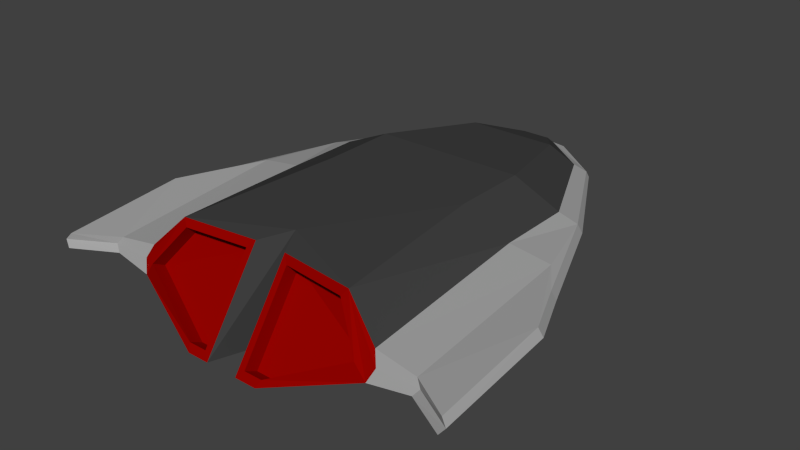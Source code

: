 # Source: BlenderSmallEnemy.blend  (saved by Blender 2.73.0; exported with 4.5.12 LTS)
import bpy
from mathutils import Matrix  # noqa: F401  (used for matrix-valued properties, if any)

bpy.ops.wm.read_factory_settings(use_empty=True)
scene = bpy.context.scene
scene.name = 'Scene'

# ---- collections
col_collection_1 = bpy.data.collections.new('Collection 1'); scene.collection.children.link(col_collection_1)

# ---- materials (node trees are filled in below, after node groups)
mat_enemygreen = bpy.data.materials.new('EnemyGreen')
mat_enemygreen.alpha_threshold = 0.0
mat_enemygreen.use_transparent_shadow = False
mat_enemygreen.diffuse_color = (0.03034, 0.8, 0.0636, 1.0)
mat_enemygreen.roughness = 0.5
mat_enemygreen.line_color = (0.0, 0.0, 0.0, 1.0)
mat_enemyred = bpy.data.materials.new('EnemyRed')
mat_enemyred.alpha_threshold = 0.0
mat_enemyred.use_transparent_shadow = False
mat_enemyred.diffuse_color = (0.3032, 0.0008939, 0.0, 1.0)
mat_enemyred.roughness = 0.5
mat_enemygray = bpy.data.materials.new('EnemyGray')
mat_enemygray.alpha_threshold = 0.0
mat_enemygray.use_transparent_shadow = False
mat_enemygray.diffuse_color = (0.3672, 0.3672, 0.3672, 1.0)
mat_enemygray.roughness = 0.5
mat_enemydarkgrey = bpy.data.materials.new('EnemyDarkGrey')
mat_enemydarkgrey.alpha_threshold = 0.0
mat_enemydarkgrey.use_transparent_shadow = False
mat_enemydarkgrey.diffuse_color = (0.05222, 0.05222, 0.05222, 1.0)
mat_enemydarkgrey.roughness = 0.5

# ---- material node trees

# ---- world
world_world = bpy.data.worlds.new('World'); scene.world = world_world
world_world.color = (0.05088, 0.05088, 0.05088)
world_world.use_sun_shadow = False
world_world.sun_shadow_jitter_overblur = 0.0
world_world.cycles.sampling_method = 'MANUAL'
world_world.cycles.sample_map_resolution = 256

# ---- meshes
me_cube = bpy.data.meshes.new('Cube')
me_cube.from_pydata([(-0.6203, 0.01548, 0.4481), (-0.7494, -1.276, 0.4194), (-0.6203, 0.01548, -0.3739), (-0.3251, -1.682, -0.3432), (-0.1498, -1.204, 0.4194), (-0.1498, -1.682, -0.3432), (-1.324, 0.02096, 0.2049), (-0.6203, 0.6164, 0.4481), (-0.6203, 0.6164, -0.3112), (-0.1329, 1.81, 0.05594), (-0.9987, 0.01548, 0.2591), (-1.015, -1.349, 0.1193), (-0.9987, 0.01548, 0.02403), (-1.015, -1.439, -0.09775), (-0.3796, 1.452, 0.3323), (-1.057, -1.394, 0.01079), (-0.9987, 0.6164, 0.2591), (-0.9987, 0.6164, 0.02403), (-0.1329, 1.81, 0.1953), (-1.34, -1.364, 0.06719), (-1.324, 0.02095, 0.07823), (-1.34, -1.413, -0.04981), (-1.382, -1.389, 0.008694), (-1.151, 0.6219, 0.2049), (-1.151, 0.6219, 0.07823), (-1.193, 0.6219, 0.1416), (-0.3796, 1.452, -0.1279), (-0.6061, 1.452, 0.2175), (-0.6061, 1.452, 0.06563), (-0.7136, 1.458, 0.1825), (-0.7136, 1.458, 0.1007), (-0.7389, 1.458, 0.1416), (-0.1844, 1.81, 0.1416), (-0.1903, 1.81, 0.1684), (-0.1903, 1.81, 0.1148), (-0.1967, 1.81, 0.1416), (-0.2853, 1.815, 0.156), (-0.2853, 1.815, 0.1272), (-0.2917, 1.815, 0.1416), (-1.653, -0.6232, 0.1743), (-1.669, -1.562, 0.06719), (-1.653, -0.6232, 0.04763), (-1.669, -1.595, -0.04981), (-1.695, -0.6232, 0.111), (-1.711, -1.579, 0.008693), (-1.48, -0.2159, 0.1743), (-1.48, -0.2159, 0.04763), (-1.522, -0.2159, 0.111), (-0.7069, -1.304, 0.3594), (-0.349, -1.646, -0.2838), (-0.2011, -1.243, 0.3594), (-0.2011, -1.646, -0.2838), (-0.9307, -1.442, 0.02918), (-0.7095, -1.201, 0.2992), (-0.3515, -1.544, -0.3441), (-0.2037, -1.14, 0.2992), (-0.2037, -1.544, -0.3441), (-0.9333, -1.339, -0.03102), (0.579, 0.01548, 0.4481), (0.7081, -1.276, 0.4194), (0.579, 0.01548, -0.3739), (0.2838, -1.682, -0.3432), (-0.02065, -0.9747, 0.4481), (0.1085, -1.204, 0.4194), (-0.02065, -1.197, -0.3739), (0.1085, -1.682, -0.3432), (1.283, 0.02096, 0.2049), (-0.02065, -0.3184, 0.1416), (0.579, 0.6165, 0.4481), (0.579, 0.6164, -0.3112), (-0.02065, 0.6164, 0.4481), (-0.02065, 0.6165, -0.3936), (0.09162, 1.81, 0.05594), (-0.02065, 0.6165, 0.1416), (0.9574, 0.01549, 0.2591), (0.9734, -1.349, 0.1193), (0.9574, 0.01548, 0.02403), (0.9734, -1.439, -0.09775), (0.3383, 1.452, 0.3323), (1.016, -1.394, 0.01079), (0.9574, 0.6165, 0.2591), (0.9574, 0.6164, 0.02403), (0.09162, 1.81, 0.1953), (1.299, -1.364, 0.06719), (1.283, 0.02095, 0.07823), (1.299, -1.413, -0.04981), (1.341, -1.389, 0.008694), (1.11, 0.6219, 0.2049), (1.11, 0.6219, 0.07823), (1.152, 0.6219, 0.1416), (0.3383, 1.452, -0.1279), (-0.02065, 1.452, 0.3323), (-0.02065, 1.452, -0.1279), (-0.02065, 1.452, 0.1416), (0.5648, 1.452, 0.2175), (0.5648, 1.452, 0.06563), (0.6723, 1.458, 0.1825), (0.6723, 1.458, 0.1007), (0.6976, 1.458, 0.1416), (-0.02065, 1.81, 0.1953), (-0.02065, 1.81, 0.05594), (0.1431, 1.81, 0.1416), (-0.02065, 1.81, 0.1416), (0.149, 1.81, 0.1684), (0.149, 1.81, 0.1148), (0.1554, 1.81, 0.1416), (0.244, 1.815, 0.156), (0.244, 1.815, 0.1272), (0.2504, 1.815, 0.1416), (1.611, -0.6232, 0.1743), (1.627, -1.562, 0.06719), (1.611, -0.6232, 0.04763), (1.627, -1.595, -0.04981), (1.653, -0.6232, 0.111), (1.669, -1.579, 0.008694), (1.439, -0.2159, 0.1743), (1.439, -0.2159, 0.04763), (1.481, -0.2159, 0.111), (0.6656, -1.304, 0.3594), (0.3077, -1.646, -0.2838), (0.1598, -1.243, 0.3594), (0.1598, -1.646, -0.2838), (0.8894, -1.442, 0.02918), (0.6682, -1.201, 0.2992), (0.3102, -1.544, -0.3441), (0.1624, -1.14, 0.2992), (0.1624, -1.544, -0.3441), (0.892, -1.339, -0.03102)], [], [(62, 0, 1, 4), (64, 5, 3, 2), (1, 13, 52, 48), (5, 4, 50, 51), (8, 17, 28, 26), (5, 64, 62, 4), (23, 16, 27, 29), (17, 24, 30, 28), (0, 7, 16, 10), (64, 2, 8, 71), (8, 2, 12, 17), (0, 62, 70, 7), (24, 25, 31, 30), (25, 23, 29, 31), (10, 16, 23, 6), (17, 12, 20, 24), (11, 15, 1), (2, 3, 13, 12), (13, 1, 15), (1, 0, 10, 11), (25, 24, 46, 47), (23, 25, 47, 45), (6, 23, 45, 39), (24, 20, 41, 46), (15, 11, 19, 22), (12, 13, 21, 20), (13, 15, 22, 21), (11, 10, 6, 19), (26, 28, 34, 9), (29, 27, 33, 36), (28, 30, 37, 34), (30, 31, 38, 37), (31, 29, 36, 38), (71, 8, 26, 92), (7, 70, 91, 14), (16, 7, 14, 27), (32, 9, 34, 35), (18, 32, 35, 33), (102, 100, 9, 32), (99, 102, 32, 18), (35, 34, 37, 38), (33, 35, 38, 36), (92, 26, 9, 100), (14, 91, 99, 18), (27, 14, 18, 33), (43, 41, 42, 44), (39, 43, 44, 40), (43, 39, 45, 47), (41, 43, 47, 46), (22, 19, 40, 44), (20, 21, 42, 41), (21, 22, 44, 42), (19, 6, 39, 40), (13, 3, 49, 52), (48, 52, 57, 53), (51, 50, 55, 56), (52, 49, 54, 57), (3, 5, 51, 49), (4, 1, 48, 50), (55, 53, 57), (56, 55, 54), (55, 57, 54), (49, 51, 56, 54), (50, 48, 53, 55), (62, 63, 59, 58), (64, 60, 61, 65), (67, 73, 71, 64), (70, 91, 92, 71), (59, 118, 122, 77), (65, 121, 120, 63), (69, 90, 95, 81), (62, 70, 71, 64), (65, 63, 62, 64), (87, 96, 94, 80), (81, 95, 97, 88), (58, 74, 80, 68), (62, 70, 73, 67), (64, 71, 69, 60), (69, 81, 76, 60), (58, 68, 70, 62), (88, 97, 98, 89), (89, 98, 96, 87), (74, 66, 87, 80), (81, 88, 84, 76), (75, 59, 79), (60, 76, 77, 61), (77, 79, 59), (59, 75, 74, 58), (89, 117, 116, 88), (87, 115, 117, 89), (66, 109, 115, 87), (88, 116, 111, 84), (79, 86, 83, 75), (76, 84, 85, 77), (77, 85, 86, 79), (75, 83, 66, 74), (91, 99, 100, 92), (90, 72, 104, 95), (96, 106, 103, 94), (95, 104, 107, 97), (97, 107, 108, 98), (98, 108, 106, 96), (73, 93, 92, 71), (70, 91, 93, 73), (71, 92, 90, 69), (68, 78, 91, 70), (80, 94, 78, 68), (101, 105, 104, 72), (82, 103, 105, 101), (102, 101, 72, 100), (99, 82, 101, 102), (105, 108, 107, 104), (103, 106, 108, 105), (93, 102, 100, 92), (91, 99, 102, 93), (92, 100, 72, 90), (78, 82, 99, 91), (94, 103, 82, 78), (113, 114, 112, 111), (109, 110, 114, 113), (113, 117, 115, 109), (111, 116, 117, 113), (86, 114, 110, 83), (84, 111, 112, 85), (85, 112, 114, 86), (83, 110, 109, 66), (77, 122, 119, 61), (118, 123, 127, 122), (121, 126, 125, 120), (122, 127, 124, 119), (61, 119, 121, 65), (63, 120, 118, 59), (125, 127, 123), (126, 124, 125), (125, 124, 127), (119, 124, 126, 121), (120, 125, 123, 118)])
me_cube.polygons.foreach_set('material_index', [3, 3, 1, 1, 3, 3, 2, 2, 3, 1, 3, 3, 2, 2, 2, 2, 1, 3, 1, 3, 2, 2, 2, 2, 2, 1, 2, 2, 3, 2, 2, 2, 2, 0, 3, 3, 2, 2, 2, 2, 2, 2, 0, 3, 3, 2, 2, 2, 2, 2, 1, 2, 2, 1, 1, 1, 1, 1, 1, 1, 1, 1, 1, 1, 3, 3, 0, 0, 1, 1, 3, 0, 3, 2, 2, 3, 0, 1, 3, 3, 2, 2, 2, 2, 1, 3, 1, 3, 2, 2, 2, 2, 2, 1, 2, 2, 0, 3, 2, 2, 2, 2, 0, 0, 0, 3, 3, 2, 2, 2, 2, 2, 2, 0, 0, 0, 3, 3, 2, 2, 2, 2, 2, 1, 2, 2, 1, 1, 1, 1, 1, 1, 1, 1, 1, 1, 1])
me_cube.materials.append(mat_enemygreen)
me_cube.materials.append(mat_enemyred)
me_cube.materials.append(mat_enemygray)
me_cube.materials.append(mat_enemydarkgrey)
me_cube.use_remesh_preserve_volume = False
me_cube.use_remesh_preserve_attributes = False
me_cube.use_mirror_vertex_groups = False
me_cube.update()

# ---- objects
ob_cube = bpy.data.objects.new('Cube', me_cube)

# ---- transforms, parenting, visibility, modifiers, constraints
ob_cube.location = (0.0, 0.0, 0.0)
ob_cube.scale = (1.0, 1.0, 0.8941)
ob_cube.lock_rotations_4d = False
ob_cube.empty_display_type = 'ARROWS'
ob_cube.lineart.crease_threshold = 0.0

# ---- collection membership
col_collection_1.objects.link(ob_cube)

# ---- scene / render settings (as saved in the file)
scene.frame_start = 1; scene.frame_end = 250; scene.frame_set(1)
scene.render.engine = 'BLENDER_EEVEE_NEXT'
scene.render.resolution_percentage = 50
scene.render.dither_intensity = 0.0
scene.cycles.use_denoising = False
scene.cycles.samples = 10
scene.cycles.sampling_pattern = 'TABULATED_SOBOL'
scene.cycles.light_sampling_threshold = 0.0
scene.cycles.use_adaptive_sampling = False
scene.cycles.use_light_tree = False
scene.cycles.blur_glossy = 0.0
scene.cycles.pixel_filter_type = 'GAUSSIAN'
scene.cycles.sample_clamp_indirect = 0.0
scene.view_settings.view_transform = 'Standard'
bpy.context.view_layer.update()

# ---- added for rendering (the .blend has no active camera and no usable light): camera, sun
cam_auto = bpy.data.cameras.new('AutoCamera')
cam_auto.lens = 50.0
cam_auto.sensor_width = 36.0
cam_auto.clip_end = 1000.0
ob_auto_camera = bpy.data.objects.new('AutoCamera', cam_auto)
scene.collection.objects.link(ob_auto_camera)
ob_auto_camera.location = (4.53282, -5.39744, 3.66712)
ob_auto_camera.rotation_euler = (1.09748, -7.21219e-08, 0.694738)
scene.camera = ob_auto_camera
light_auto_sun = bpy.data.lights.new('AutoSun', 'SUN')
light_auto_sun.energy = 3.0
light_auto_sun.angle = 0.0523599
ob_auto_sun = bpy.data.objects.new('AutoSun', light_auto_sun)
scene.collection.objects.link(ob_auto_sun)
ob_auto_sun.rotation_euler = (0.872665, 0.174533, 0.523599)
bpy.context.view_layer.update()
